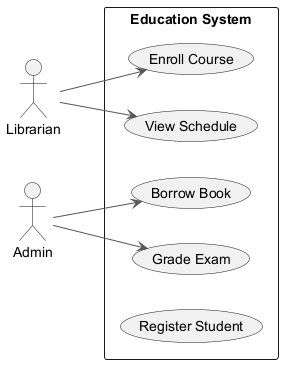

The diagram above was rendered by PlantUML. Its source (embedded in the PNG):
@startuml
skinparam ArrowColor #555555
left to right direction
actor "Librarian" as L
actor "Admin" as A
rectangle "Education System" {
  usecase "Grade Exam" as UC_GradeExam
  usecase "View Schedule" as UC_ViewSchedule
  usecase "Borrow Book" as UC_BorrowBook
  usecase "Enroll Course" as UC_EnrollCourse
  usecase "Register Student" as UC_RegisterStudent
}
L --> UC_EnrollCourse
L --> UC_ViewSchedule
A --> UC_BorrowBook
A --> UC_GradeExam
@enduml